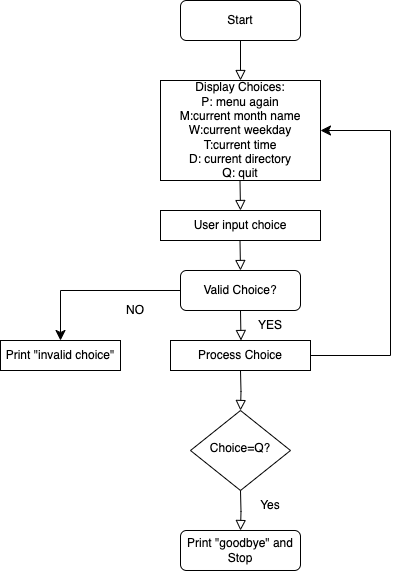

The diagram above was exported from draw.io. Its source (the exported page's mxGraphModel, read from the mxfile embedded in the PNG):
<mxGraphModel dx="666" dy="433" grid="1" gridSize="10" guides="1" tooltips="1" connect="1" arrows="1" fold="1" page="1" pageScale="1" pageWidth="827" pageHeight="1169" math="0" shadow="0">
  <root>
    <mxCell id="WIyWlLk6GJQsqaUBKTNV-0" />
    <mxCell id="WIyWlLk6GJQsqaUBKTNV-1" parent="WIyWlLk6GJQsqaUBKTNV-0" />
    <mxCell id="WIyWlLk6GJQsqaUBKTNV-2" value="" style="rounded=0;html=1;jettySize=auto;orthogonalLoop=1;fontSize=11;endArrow=block;endFill=0;endSize=8;strokeWidth=1;shadow=0;labelBackgroundColor=none;edgeStyle=orthogonalEdgeStyle;entryX=0.5;entryY=0;entryDx=0;entryDy=0;" parent="WIyWlLk6GJQsqaUBKTNV-1" source="WIyWlLk6GJQsqaUBKTNV-3" target="qHGyJn-JrI4SBt4eo33_-0" edge="1">
      <mxGeometry relative="1" as="geometry">
        <mxPoint x="310" y="130" as="targetPoint" />
      </mxGeometry>
    </mxCell>
    <mxCell id="WIyWlLk6GJQsqaUBKTNV-3" value="Start" style="rounded=1;whiteSpace=wrap;html=1;fontSize=12;glass=0;strokeWidth=1;shadow=0;" parent="WIyWlLk6GJQsqaUBKTNV-1" vertex="1">
      <mxGeometry x="250" y="30" width="120" height="40" as="geometry" />
    </mxCell>
    <mxCell id="WIyWlLk6GJQsqaUBKTNV-10" value="Choice=Q?" style="rhombus;whiteSpace=wrap;html=1;shadow=0;fontFamily=Helvetica;fontSize=12;align=center;strokeWidth=1;spacing=6;spacingTop=-4;" parent="WIyWlLk6GJQsqaUBKTNV-1" vertex="1">
      <mxGeometry x="260" y="440" width="100" height="80" as="geometry" />
    </mxCell>
    <mxCell id="WIyWlLk6GJQsqaUBKTNV-11" value="Print &quot;goodbye&quot; and Stop" style="rounded=1;whiteSpace=wrap;html=1;fontSize=12;glass=0;strokeWidth=1;shadow=0;" parent="WIyWlLk6GJQsqaUBKTNV-1" vertex="1">
      <mxGeometry x="250" y="560" width="120" height="40" as="geometry" />
    </mxCell>
    <mxCell id="WIyWlLk6GJQsqaUBKTNV-12" value="Valid Choice?" style="rounded=1;whiteSpace=wrap;html=1;fontSize=12;glass=0;strokeWidth=1;shadow=0;" parent="WIyWlLk6GJQsqaUBKTNV-1" vertex="1">
      <mxGeometry x="250" y="300" width="120" height="40" as="geometry" />
    </mxCell>
    <mxCell id="qHGyJn-JrI4SBt4eo33_-0" value="Display Choices:&lt;br&gt;P: menu again&lt;br&gt;M:current month name&lt;br&gt;W:current weekday&lt;br&gt;T:current time&lt;br&gt;D: current directory&lt;br&gt;Q: quit" style="rounded=0;whiteSpace=wrap;html=1;" parent="WIyWlLk6GJQsqaUBKTNV-1" vertex="1">
      <mxGeometry x="230" y="110" width="160" height="100" as="geometry" />
    </mxCell>
    <mxCell id="qHGyJn-JrI4SBt4eo33_-5" value="User input choice" style="rounded=0;whiteSpace=wrap;html=1;" parent="WIyWlLk6GJQsqaUBKTNV-1" vertex="1">
      <mxGeometry x="230" y="240" width="160" height="30" as="geometry" />
    </mxCell>
    <mxCell id="qHGyJn-JrI4SBt4eo33_-7" value="" style="rounded=0;html=1;jettySize=auto;orthogonalLoop=1;fontSize=11;endArrow=block;endFill=0;endSize=8;strokeWidth=1;shadow=0;labelBackgroundColor=none;edgeStyle=orthogonalEdgeStyle;" parent="WIyWlLk6GJQsqaUBKTNV-1" edge="1">
      <mxGeometry relative="1" as="geometry">
        <mxPoint x="309.5" y="210" as="sourcePoint" />
        <mxPoint x="310" y="240" as="targetPoint" />
      </mxGeometry>
    </mxCell>
    <mxCell id="qHGyJn-JrI4SBt4eo33_-8" value="" style="rounded=0;html=1;jettySize=auto;orthogonalLoop=1;fontSize=11;endArrow=block;endFill=0;endSize=8;strokeWidth=1;shadow=0;labelBackgroundColor=none;edgeStyle=orthogonalEdgeStyle;" parent="WIyWlLk6GJQsqaUBKTNV-1" edge="1">
      <mxGeometry relative="1" as="geometry">
        <mxPoint x="309.5" y="270" as="sourcePoint" />
        <mxPoint x="310" y="300" as="targetPoint" />
      </mxGeometry>
    </mxCell>
    <mxCell id="qHGyJn-JrI4SBt4eo33_-9" value="Print &quot;invalid choice&quot;" style="rounded=0;whiteSpace=wrap;html=1;" parent="WIyWlLk6GJQsqaUBKTNV-1" vertex="1">
      <mxGeometry x="70" y="370" width="120" height="30" as="geometry" />
    </mxCell>
    <mxCell id="qHGyJn-JrI4SBt4eo33_-11" value="NO" style="text;html=1;strokeColor=none;fillColor=none;align=center;verticalAlign=middle;whiteSpace=wrap;rounded=0;" parent="WIyWlLk6GJQsqaUBKTNV-1" vertex="1">
      <mxGeometry x="160" y="330" width="90" height="20" as="geometry" />
    </mxCell>
    <mxCell id="qHGyJn-JrI4SBt4eo33_-19" value="" style="rounded=0;html=1;jettySize=auto;orthogonalLoop=1;fontSize=11;endArrow=block;endFill=0;endSize=8;strokeWidth=1;shadow=0;labelBackgroundColor=none;edgeStyle=orthogonalEdgeStyle;entryX=0.5;entryY=0;entryDx=0;entryDy=0;" parent="WIyWlLk6GJQsqaUBKTNV-1" target="WIyWlLk6GJQsqaUBKTNV-11" edge="1">
      <mxGeometry relative="1" as="geometry">
        <mxPoint x="310" y="520" as="sourcePoint" />
        <mxPoint x="310.5" y="550" as="targetPoint" />
      </mxGeometry>
    </mxCell>
    <mxCell id="qHGyJn-JrI4SBt4eo33_-20" value="Yes" style="text;html=1;strokeColor=none;fillColor=none;align=center;verticalAlign=middle;whiteSpace=wrap;rounded=0;" parent="WIyWlLk6GJQsqaUBKTNV-1" vertex="1">
      <mxGeometry x="310" y="520" width="60" height="30" as="geometry" />
    </mxCell>
    <mxCell id="qHGyJn-JrI4SBt4eo33_-25" value="" style="rounded=0;html=1;jettySize=auto;orthogonalLoop=1;fontSize=11;endArrow=block;endFill=0;endSize=8;strokeWidth=1;shadow=0;labelBackgroundColor=none;edgeStyle=orthogonalEdgeStyle;" parent="WIyWlLk6GJQsqaUBKTNV-1" edge="1">
      <mxGeometry relative="1" as="geometry">
        <mxPoint x="310" y="340" as="sourcePoint" />
        <mxPoint x="310.5" y="370" as="targetPoint" />
      </mxGeometry>
    </mxCell>
    <mxCell id="qHGyJn-JrI4SBt4eo33_-26" value="Process Choice" style="rounded=0;whiteSpace=wrap;html=1;" parent="WIyWlLk6GJQsqaUBKTNV-1" vertex="1">
      <mxGeometry x="240" y="370" width="140" height="30" as="geometry" />
    </mxCell>
    <mxCell id="qHGyJn-JrI4SBt4eo33_-28" value="YES" style="text;html=1;strokeColor=none;fillColor=none;align=center;verticalAlign=middle;whiteSpace=wrap;rounded=0;" parent="WIyWlLk6GJQsqaUBKTNV-1" vertex="1">
      <mxGeometry x="310" y="340" width="60" height="30" as="geometry" />
    </mxCell>
    <mxCell id="qHGyJn-JrI4SBt4eo33_-32" value="" style="rounded=0;html=1;jettySize=auto;orthogonalLoop=1;fontSize=11;endArrow=block;endFill=0;endSize=8;strokeWidth=1;shadow=0;labelBackgroundColor=none;edgeStyle=orthogonalEdgeStyle;entryX=0.5;entryY=0;entryDx=0;entryDy=0;" parent="WIyWlLk6GJQsqaUBKTNV-1" target="WIyWlLk6GJQsqaUBKTNV-10" edge="1">
      <mxGeometry relative="1" as="geometry">
        <mxPoint x="310" y="400" as="sourcePoint" />
        <mxPoint x="310.5" y="430" as="targetPoint" />
      </mxGeometry>
    </mxCell>
    <mxCell id="qHGyJn-JrI4SBt4eo33_-33" value="" style="edgeStyle=elbowEdgeStyle;elbow=horizontal;endArrow=classic;html=1;curved=0;rounded=0;endSize=8;startSize=8;exitX=0;exitY=0.5;exitDx=0;exitDy=0;" parent="WIyWlLk6GJQsqaUBKTNV-1" source="WIyWlLk6GJQsqaUBKTNV-12" edge="1">
      <mxGeometry width="50" height="50" relative="1" as="geometry">
        <mxPoint x="370" y="270" as="sourcePoint" />
        <mxPoint x="130" y="370" as="targetPoint" />
        <Array as="points">
          <mxPoint x="130" y="340" />
        </Array>
      </mxGeometry>
    </mxCell>
    <mxCell id="qHGyJn-JrI4SBt4eo33_-34" value="" style="edgeStyle=elbowEdgeStyle;elbow=horizontal;endArrow=classic;html=1;curved=0;rounded=0;endSize=8;startSize=8;exitX=1;exitY=0.5;exitDx=0;exitDy=0;entryX=1;entryY=0.5;entryDx=0;entryDy=0;" parent="WIyWlLk6GJQsqaUBKTNV-1" source="qHGyJn-JrI4SBt4eo33_-26" target="qHGyJn-JrI4SBt4eo33_-0" edge="1">
      <mxGeometry width="50" height="50" relative="1" as="geometry">
        <mxPoint x="370" y="350" as="sourcePoint" />
        <mxPoint x="420" y="300" as="targetPoint" />
        <Array as="points">
          <mxPoint x="460" y="410" />
        </Array>
      </mxGeometry>
    </mxCell>
  </root>
</mxGraphModel>